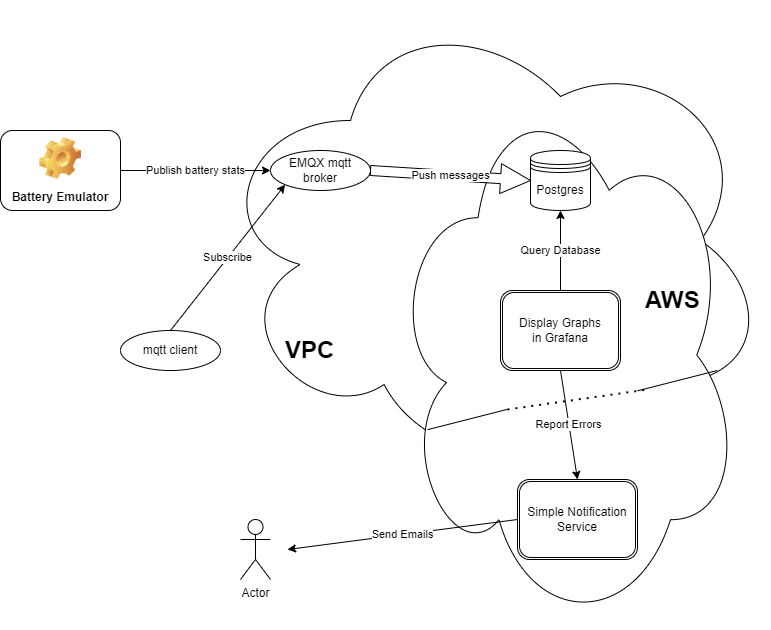

The diagram above was exported from draw.io. Its source (the exported page's mxGraphModel, read from the mxfile embedded in the PNG):
<mxGraphModel dx="1123" dy="655" grid="1" gridSize="10" guides="1" tooltips="1" connect="1" arrows="1" fold="1" page="1" pageScale="1" pageWidth="850" pageHeight="1100" math="0" shadow="0">
  <root>
    <mxCell id="0" />
    <mxCell id="1" parent="0" />
    <mxCell id="28" value="" style="ellipse;shape=cloud;whiteSpace=wrap;html=1;" parent="1" vertex="1">
      <mxGeometry x="283" y="1" width="560" height="480" as="geometry" />
    </mxCell>
    <mxCell id="26" value="" style="ellipse;shape=cloud;whiteSpace=wrap;html=1;" parent="1" vertex="1">
      <mxGeometry x="463" y="81" width="350" height="549" as="geometry" />
    </mxCell>
    <mxCell id="4" value="Publish battery stats" style="edgeStyle=none;html=1;entryX=0;entryY=0.5;entryDx=0;entryDy=0;" parent="1" source="2" target="3" edge="1">
      <mxGeometry relative="1" as="geometry" />
    </mxCell>
    <mxCell id="2" value="Battery Emulator" style="label;whiteSpace=wrap;html=1;align=center;verticalAlign=bottom;spacingLeft=0;spacingBottom=4;imageAlign=center;imageVerticalAlign=top;image=img/clipart/Gear_128x128.png" parent="1" vertex="1">
      <mxGeometry x="73" y="131" width="120" height="80" as="geometry" />
    </mxCell>
    <mxCell id="3" value="EMQX mqtt broker" style="ellipse;whiteSpace=wrap;html=1;align=center;newEdgeStyle={&quot;edgeStyle&quot;:&quot;entityRelationEdgeStyle&quot;,&quot;startArrow&quot;:&quot;none&quot;,&quot;endArrow&quot;:&quot;none&quot;,&quot;segment&quot;:10,&quot;curved&quot;:1,&quot;sourcePerimeterSpacing&quot;:0,&quot;targetPerimeterSpacing&quot;:0};treeFolding=1;treeMoving=1;" parent="1" vertex="1">
      <mxGeometry x="343" y="151" width="100" height="40" as="geometry" />
    </mxCell>
    <mxCell id="5" value="mqtt client" style="ellipse;whiteSpace=wrap;html=1;align=center;newEdgeStyle={&quot;edgeStyle&quot;:&quot;entityRelationEdgeStyle&quot;,&quot;startArrow&quot;:&quot;none&quot;,&quot;endArrow&quot;:&quot;none&quot;,&quot;segment&quot;:10,&quot;curved&quot;:1,&quot;sourcePerimeterSpacing&quot;:0,&quot;targetPerimeterSpacing&quot;:0};treeFolding=1;treeMoving=1;" parent="1" vertex="1">
      <mxGeometry x="193" y="331" width="100" height="40" as="geometry" />
    </mxCell>
    <mxCell id="7" value="Subscribe" style="endArrow=classic;html=1;exitX=0.5;exitY=0;exitDx=0;exitDy=0;entryX=0;entryY=1;entryDx=0;entryDy=0;" parent="1" source="5" target="3" edge="1">
      <mxGeometry width="50" height="50" relative="1" as="geometry">
        <mxPoint x="523" y="341" as="sourcePoint" />
        <mxPoint x="573" y="291" as="targetPoint" />
      </mxGeometry>
    </mxCell>
    <mxCell id="8" value="Postgres" style="shape=datastore;whiteSpace=wrap;html=1;" parent="1" vertex="1">
      <mxGeometry x="603" y="151" width="60" height="60" as="geometry" />
    </mxCell>
    <mxCell id="24" value="Query Database" style="edgeStyle=none;html=1;entryX=0.5;entryY=1;entryDx=0;entryDy=0;" parent="1" source="23" target="8" edge="1">
      <mxGeometry relative="1" as="geometry" />
    </mxCell>
    <mxCell id="23" value="Display Graphs&lt;br&gt;in Grafana" style="shape=ext;double=1;rounded=1;whiteSpace=wrap;html=1;" parent="1" vertex="1">
      <mxGeometry x="573" y="291" width="120" height="80" as="geometry" />
    </mxCell>
    <mxCell id="27" value="&lt;h1&gt;AWS&lt;/h1&gt;" style="text;html=1;strokeColor=none;fillColor=none;spacing=5;spacingTop=-20;whiteSpace=wrap;overflow=hidden;rounded=0;" parent="1" vertex="1">
      <mxGeometry x="713" y="281" width="110" height="40" as="geometry" />
    </mxCell>
    <mxCell id="35" style="edgeStyle=none;html=1;entryX=0.106;entryY=0.636;entryDx=0;entryDy=0;entryPerimeter=0;exitX=0.334;exitY=0.599;exitDx=0;exitDy=0;exitPerimeter=0;endArrow=none;endFill=0;" edge="1" parent="1" source="26" target="26">
      <mxGeometry relative="1" as="geometry" />
    </mxCell>
    <mxCell id="29" value="&lt;h1&gt;VPC&lt;/h1&gt;" style="text;html=1;strokeColor=none;fillColor=none;spacing=5;spacingTop=-20;whiteSpace=wrap;overflow=hidden;rounded=0;" parent="1" vertex="1">
      <mxGeometry x="353" y="331" width="110" height="40" as="geometry" />
    </mxCell>
    <mxCell id="9" value="Push messages" style="edgeStyle=entityRelationEdgeStyle;html=1;startArrow=none;endArrow=none;segment=10;curved=1;sourcePerimeterSpacing=0;targetPerimeterSpacing=0;entryX=0;entryY=0.5;entryDx=0;entryDy=0;shape=arrow;" parent="1" source="3" target="8" edge="1">
      <mxGeometry relative="1" as="geometry" />
    </mxCell>
    <mxCell id="30" value="Simple Notification Service" style="shape=ext;double=1;rounded=1;whiteSpace=wrap;html=1;" vertex="1" parent="1">
      <mxGeometry x="590" y="480" width="120" height="80" as="geometry" />
    </mxCell>
    <mxCell id="33" value="Report Errors" style="edgeStyle=none;html=1;entryX=0.5;entryY=0;entryDx=0;entryDy=0;exitX=0.5;exitY=1;exitDx=0;exitDy=0;" edge="1" parent="1" source="23" target="30">
      <mxGeometry relative="1" as="geometry">
        <mxPoint x="643" y="301" as="sourcePoint" />
        <mxPoint x="643" y="221" as="targetPoint" />
      </mxGeometry>
    </mxCell>
    <mxCell id="36" style="edgeStyle=none;html=1;entryX=0.106;entryY=0.636;entryDx=0;entryDy=0;entryPerimeter=0;exitX=0.334;exitY=0.599;exitDx=0;exitDy=0;exitPerimeter=0;endArrow=none;endFill=0;" edge="1" parent="1">
      <mxGeometry relative="1" as="geometry">
        <mxPoint x="789.8000000000001" y="371.0010000000001" as="sourcePoint" />
        <mxPoint x="709.9999999999999" y="391.31399999999996" as="targetPoint" />
      </mxGeometry>
    </mxCell>
    <mxCell id="38" value="" style="endArrow=none;dashed=1;html=1;dashPattern=1 3;strokeWidth=2;" edge="1" parent="1">
      <mxGeometry width="50" height="50" relative="1" as="geometry">
        <mxPoint x="580" y="410" as="sourcePoint" />
        <mxPoint x="720" y="390" as="targetPoint" />
      </mxGeometry>
    </mxCell>
    <mxCell id="39" value="Send Emails" style="edgeStyle=none;html=1;exitX=0;exitY=0.5;exitDx=0;exitDy=0;" edge="1" parent="1" source="30">
      <mxGeometry relative="1" as="geometry">
        <mxPoint x="643" y="301" as="sourcePoint" />
        <mxPoint x="360" y="550" as="targetPoint" />
      </mxGeometry>
    </mxCell>
    <mxCell id="40" value="Actor" style="shape=umlActor;verticalLabelPosition=bottom;verticalAlign=top;html=1;outlineConnect=0;" vertex="1" parent="1">
      <mxGeometry x="313" y="520" width="30" height="60" as="geometry" />
    </mxCell>
  </root>
</mxGraphModel>